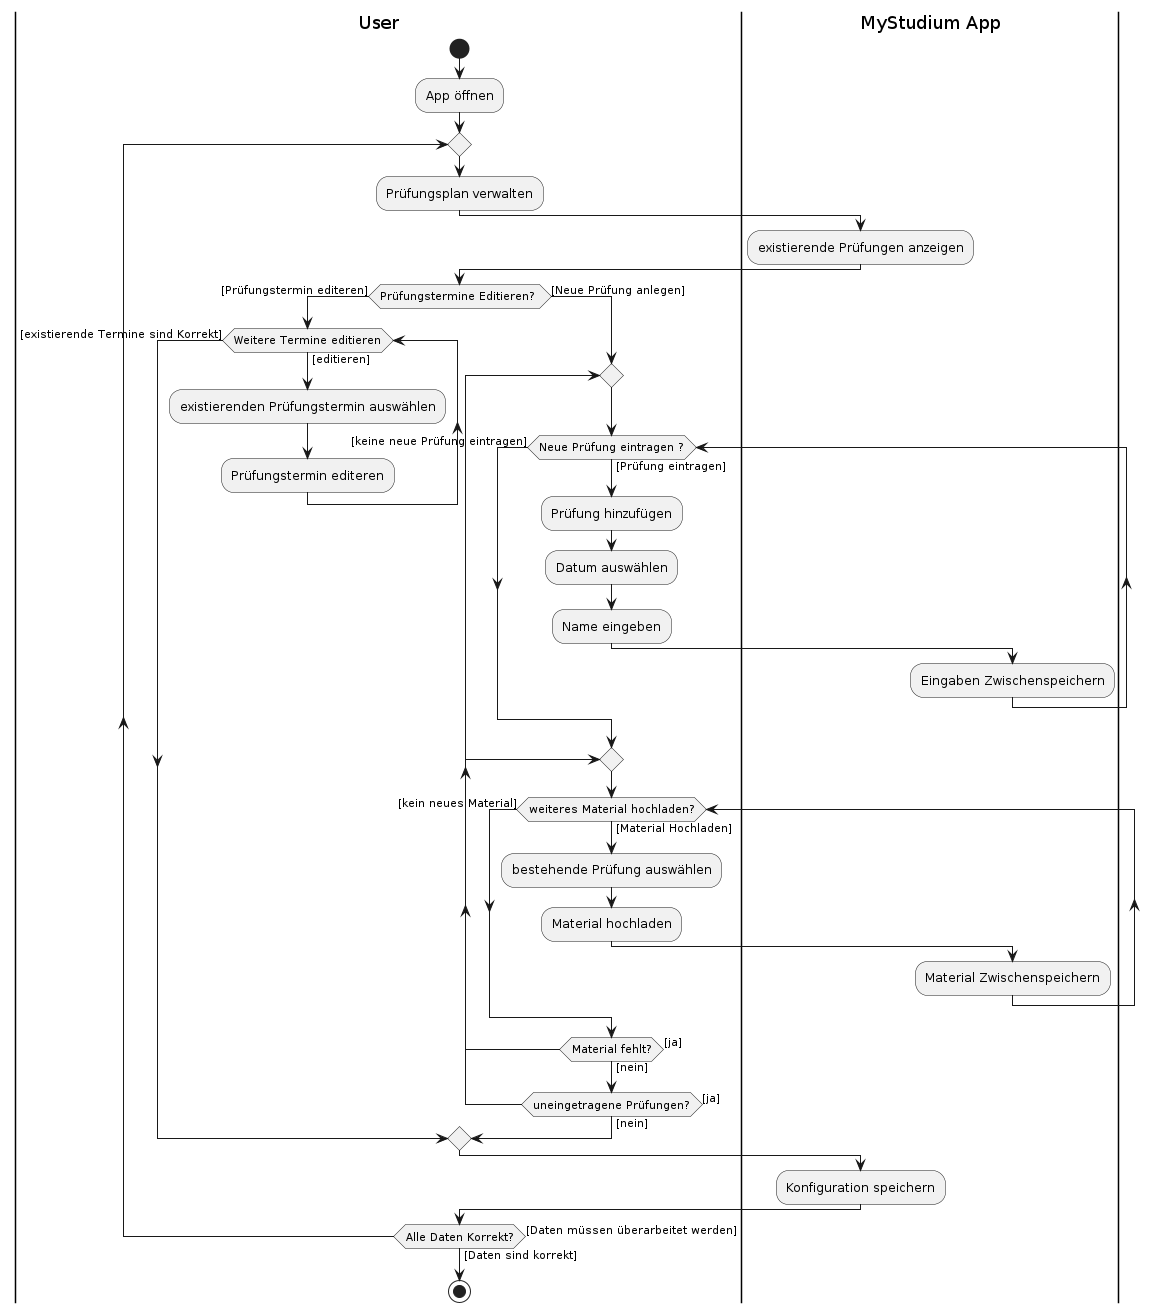

The diagram above was rendered by PlantUML. Its source (embedded in the PNG):
@startuml Prüfungen planen

' Only greyscale
skinparam monochrome true
' Disable shadows
skinparam shadowing false

|User|
start
:App öffnen;
repeat
    :Prüfungsplan verwalten;
    |MyStudium App|
    :existierende Prüfungen anzeigen;
    |User|
    if(Prüfungstermine Editieren? ) then( [Prüfungstermin editeren])
        while(Weitere Termine editieren) is ([editieren])
        :existierenden Prüfungstermin auswählen;
        :Prüfungstermin editeren;
        endwhile([existierende Termine sind Korrekt])

    else ([Neue Prüfung anlegen])

        |User|
        label repeat
        repeat

            while(Neue Prüfung eintragen ?) is ([Prüfung eintragen])
                :Prüfung hinzufügen;
                :Datum auswählen;
                :Name eingeben;
                |MyStudium App|
                :Eingaben Zwischenspeichern;
                |User|
            endwhile([keine neue Prüfung eintragen])

            repeat

                while(weiteres Material hochladen?) is ([Material Hochladen])
                    :bestehende Prüfung auswählen; 
                    :Material hochladen;
                    |MyStudium App|
                    :Material Zwischenspeichern;
                    |User|
                endwhile([kein neues Material])

            repeat while (Material fehlt?) is ([ja]) not ([nein])

        repeat while (uneingetragene Prüfungen?) is ([ja]) not ([nein])

    endif
    |MyStudium App|
    :Konfiguration speichern;
    |User|
repeat  while(Alle Daten Korrekt?) is ([Daten müssen überarbeitet werden]) not ([Daten sind korrekt])  
   

    stop



@enduml